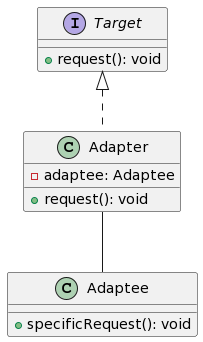

The diagram above was rendered by PlantUML. Its source (embedded in the PNG):
@startuml
interface Target {
  + request(): void
}

class Adaptee {
  + specificRequest(): void
}

class Adapter {
  - adaptee: Adaptee

  + request(): void
}

Target <|.. Adapter
Adapter -- Adaptee
@enduml